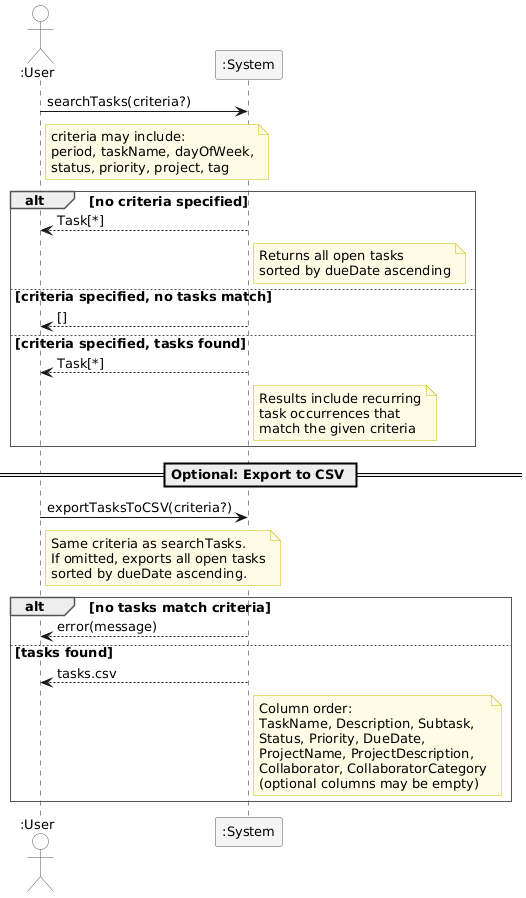

The diagram above was rendered by PlantUML. Its source (embedded in the PNG):
@startuml
skinparam sequenceArrowThickness 1
skinparam responseMessageBelowArrow false
skinparam sequenceParticipantBorderColor #555555
skinparam sequenceParticipantBackgroundColor #F5F5F5
skinparam sequenceActorBorderColor #555555
skinparam sequenceActorBackgroundColor White
skinparam sequenceGroupBorderThickness 1
skinparam sequenceGroupBorderColor #555555
skinparam sequenceGroupBodyBackgroundColor White
skinparam sequenceGroupFontStyle bold
skinparam shadowing false
skinparam defaultFontName Arial
skinparam defaultFontSize 13
skinparam noteBackgroundColor #FFFCE6
skinparam noteBorderColor #CCBB00

actor ":User" as User
participant ":System" as System

User -> System : searchTasks(criteria?)
note right of User
    criteria may include:
    period, taskName, dayOfWeek,
    status, priority, project, tag
end note

alt no criteria specified

    System --> User : Task[*]
    note right of System
        Returns all open tasks
        sorted by dueDate ascending
    end note

else criteria specified, no tasks match

    System --> User : []

else criteria specified, tasks found

    System --> User : Task[*]
    note right of System
        Results include recurring
        task occurrences that
        match the given criteria
    end note

end

== Optional: Export to CSV ==

User -> System : exportTasksToCSV(criteria?)
note right of User
    Same criteria as searchTasks.
    If omitted, exports all open tasks
    sorted by dueDate ascending.
end note

alt no tasks match criteria

    System --> User : error(message)

else tasks found

    System --> User : tasks.csv
    note right of System
        Column order:
        TaskName, Description, Subtask,
        Status, Priority, DueDate,
        ProjectName, ProjectDescription,
        Collaborator, CollaboratorCategory
        (optional columns may be empty)
    end note

end
@enduml